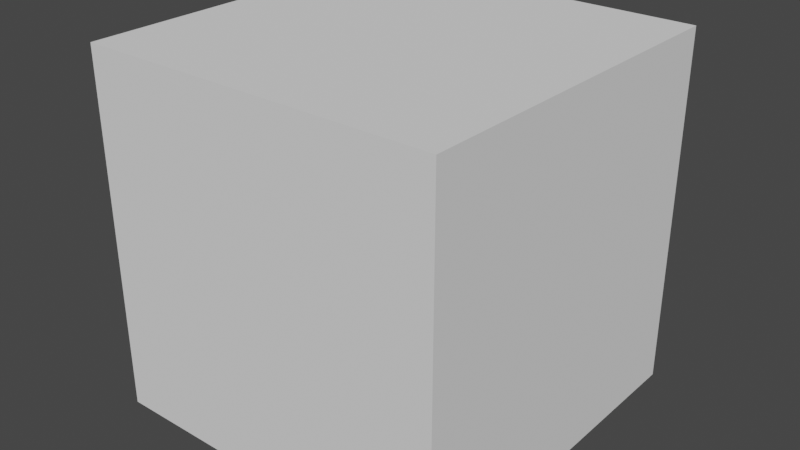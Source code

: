 # Source: startup.blend  (saved by Blender 3.2.14; exported with 4.5.12 LTS)
import bpy
from mathutils import Matrix  # noqa: F401  (used for matrix-valued properties, if any)

bpy.ops.wm.read_factory_settings(use_empty=True)
scene = bpy.context.scene
scene.name = 'Scene'

# ---- world
world_world = bpy.data.worlds.new('World'); scene.world = world_world
world_world.use_nodes = True; world_world.node_tree.nodes.clear()
_N = world_world.node_tree.nodes; _L = world_world.node_tree.links
n0 = _N.new('ShaderNodeOutputWorld'); n0.name = 'World Output'; n0.location = (300, 300)
n1 = _N.new('ShaderNodeBackground'); n1.name = 'Background'; n1.location = (10, 300)
n1.inputs[0].default_value = (0.05088, 0.05088, 0.05088, 1.0)
_L.new(n1.outputs[0], n0.inputs[0])
n0.is_active_output = True
world_world.color = (0.05088, 0.05088, 0.05088)
world_world.use_sun_shadow = False
world_world.sun_shadow_jitter_overblur = 0.0

# ---- meshes
me_cube = bpy.data.meshes.new('Cube')
me_cube.from_pydata([(-1.0, -1.0, -1.0), (-1.0, -1.0, 1.0), (-1.0, 1.0, -1.0), (-1.0, 1.0, 1.0), (1.0, -1.0, -1.0), (1.0, -1.0, 1.0), (1.0, 1.0, -1.0), (1.0, 1.0, 1.0)], [], [(0, 1, 3, 2), (2, 3, 7, 6), (6, 7, 5, 4), (4, 5, 1, 0), (2, 6, 4, 0), (7, 3, 1, 5)])
_uv = me_cube.uv_layers.new(name='UVMap')
_uv.uv.foreach_set('vector', [0.375, 0.0, 0.625, 0.0, 0.625, 0.25, 0.375, 0.25, 0.375, 0.25, 0.625, 0.25, 0.625, 0.5, 0.375, 0.5, 0.375, 0.5, 0.625, 0.5, 0.625, 0.75, 0.375, 0.75, 0.375, 0.75, 0.625, 0.75, 0.625, 1.0, 0.375, 1.0, 0.125, 0.5, 0.375, 0.5, 0.375, 0.75, 0.125, 0.75, 0.625, 0.5, 0.875, 0.5, 0.875, 0.75, 0.625, 0.75])
me_cube.update()

# ---- objects
ob_cube = bpy.data.objects.new('Cube', me_cube)

# ---- transforms, parenting, visibility, modifiers, constraints
ob_cube.location = (0.0, 0.0, 0.0)

# ---- collection membership
scene.collection.objects.link(ob_cube)

# ---- scene / render settings (as saved in the file)
scene.frame_start = 1; scene.frame_end = 250; scene.frame_set(1)
scene.render.engine = 'CYCLES'
scene.cycles.sampling_pattern = 'TABULATED_SOBOL'
scene.cycles.use_light_tree = False
scene.view_settings.view_transform = 'Filmic'
bpy.context.view_layer.update()

# ---- added for rendering (the .blend has no active camera and no usable light): camera, sun
cam_auto = bpy.data.cameras.new('AutoCamera')
cam_auto.lens = 50.0
cam_auto.sensor_width = 36.0
cam_auto.clip_end = 1000.0
ob_auto_camera = bpy.data.objects.new('AutoCamera', cam_auto)
scene.collection.objects.link(ob_auto_camera)
ob_auto_camera.location = (3.20507, -3.84609, 2.56406)
ob_auto_camera.rotation_euler = (1.09748, -7.21219e-08, 0.694738)
scene.camera = ob_auto_camera
light_auto_sun = bpy.data.lights.new('AutoSun', 'SUN')
light_auto_sun.energy = 3.0
light_auto_sun.angle = 0.0523599
ob_auto_sun = bpy.data.objects.new('AutoSun', light_auto_sun)
scene.collection.objects.link(ob_auto_sun)
ob_auto_sun.rotation_euler = (0.872665, 0.174533, 0.523599)
bpy.context.view_layer.update()
